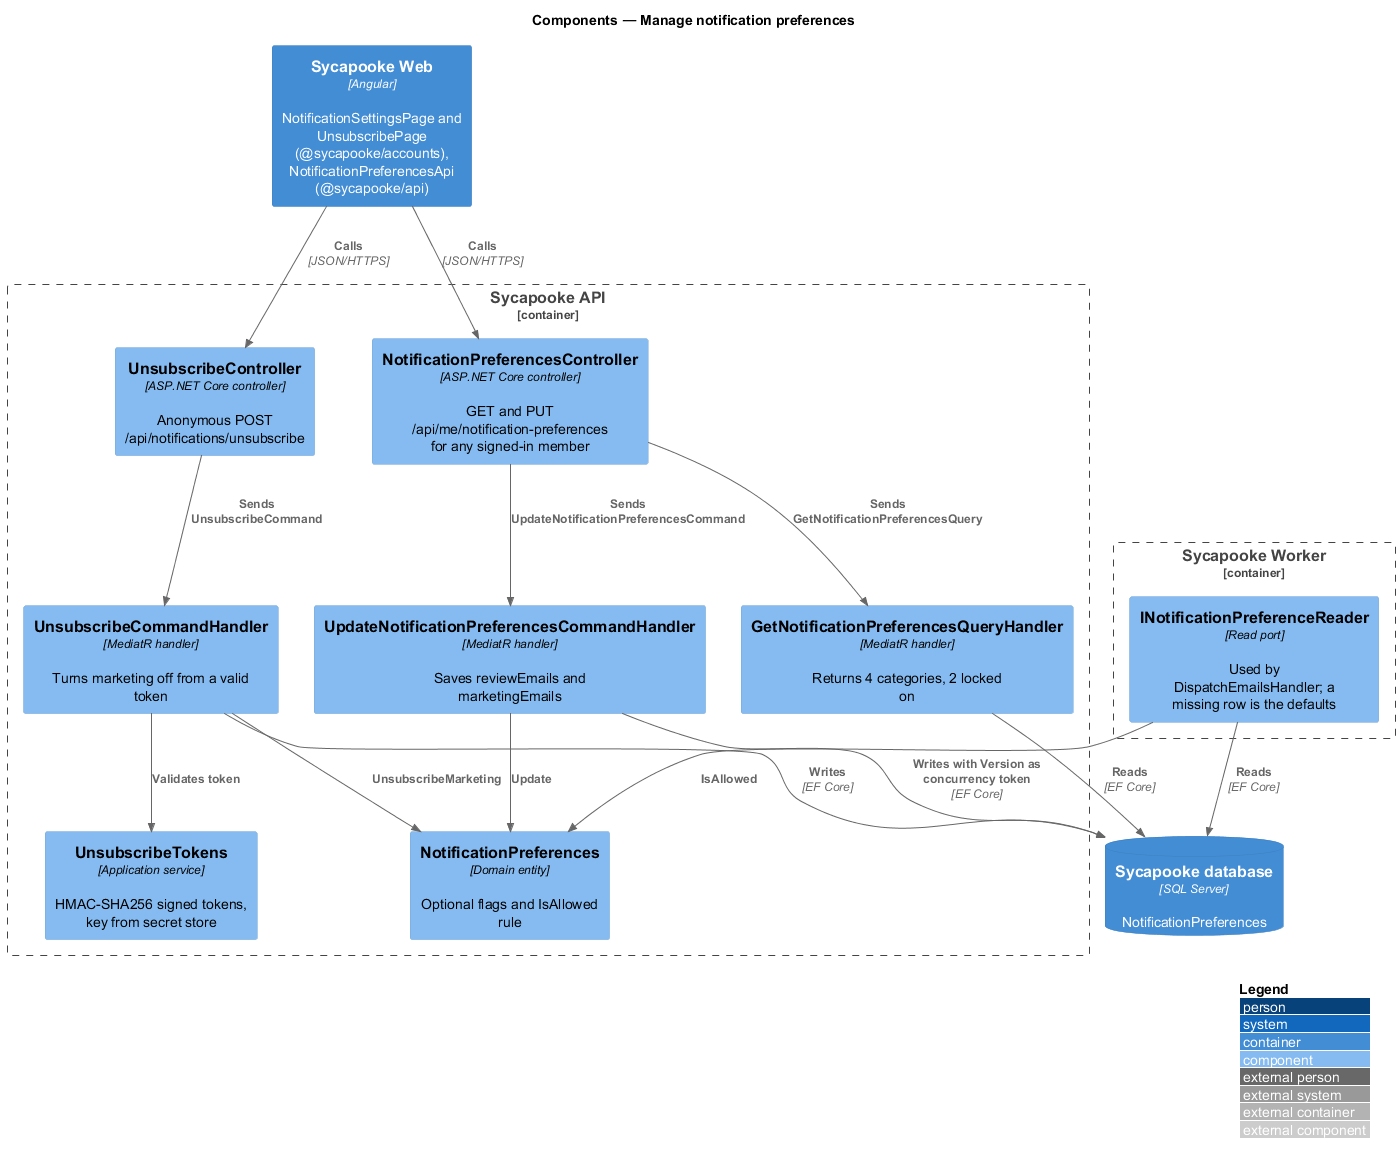

The diagram above was rendered by PlantUML. Its source (embedded in the PNG):
@startuml
!include <C4/C4_Component>
LAYOUT_WITH_LEGEND()
title Components — Manage notification preferences

Container(web, "Sycapooke Web", "Angular", "NotificationSettingsPage and UnsubscribePage (@sycapooke/accounts), NotificationPreferencesApi (@sycapooke/api)")

Container_Boundary(api, "Sycapooke API") {
  Component(ctrl, "NotificationPreferencesController", "ASP.NET Core controller", "GET and PUT /api/me/notification-preferences for any signed-in member")
  Component(uctrl, "UnsubscribeController", "ASP.NET Core controller", "Anonymous POST /api/notifications/unsubscribe")
  Component(get, "GetNotificationPreferencesQueryHandler", "MediatR handler", "Returns 4 categories, 2 locked on")
  Component(upd, "UpdateNotificationPreferencesCommandHandler", "MediatR handler", "Saves reviewEmails and marketingEmails")
  Component(unsub, "UnsubscribeCommandHandler", "MediatR handler", "Turns marketing off from a valid token")
  Component(tokens, "UnsubscribeTokens", "Application service", "HMAC-SHA256 signed tokens, key from secret store")
  Component(entity, "NotificationPreferences", "Domain entity", "Optional flags and IsAllowed rule")
}
Container_Boundary(worker, "Sycapooke Worker") {
  Component(reader, "INotificationPreferenceReader", "Read port", "Used by DispatchEmailsHandler; a missing row is the defaults")
}
ContainerDb(db, "Sycapooke database", "SQL Server", "NotificationPreferences")

Rel(web, ctrl, "Calls", "JSON/HTTPS")
Rel(web, uctrl, "Calls", "JSON/HTTPS")
Rel(ctrl, get, "Sends GetNotificationPreferencesQuery")
Rel(ctrl, upd, "Sends UpdateNotificationPreferencesCommand")
Rel(uctrl, unsub, "Sends UnsubscribeCommand")
Rel(unsub, tokens, "Validates token")
Rel(upd, entity, "Update")
Rel(unsub, entity, "UnsubscribeMarketing")
Rel(reader, entity, "IsAllowed")
Rel(get, db, "Reads", "EF Core")
Rel(upd, db, "Writes with Version as concurrency token", "EF Core")
Rel(unsub, db, "Writes", "EF Core")
Rel(reader, db, "Reads", "EF Core")
@enduml